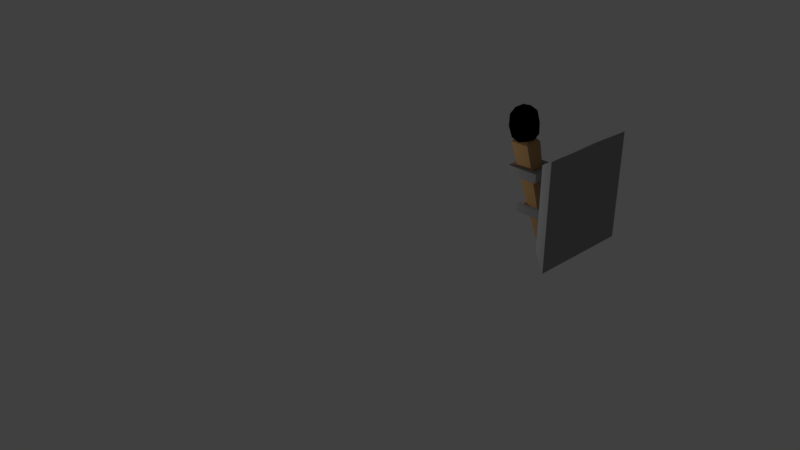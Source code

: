 # Source: Torch_try_1.blend  (saved by Blender 2.78.0; exported with 4.5.12 LTS)
import bpy
from mathutils import Matrix  # noqa: F401  (used for matrix-valued properties, if any)

bpy.ops.wm.read_factory_settings(use_empty=True)
scene = bpy.context.scene
scene.name = 'Scene'

# ---- collections
col_collection_1 = bpy.data.collections.new('Collection 1'); scene.collection.children.link(col_collection_1)

# ---- materials (node trees are filled in below, after node groups)
mat_smoke_domain_material_001 = bpy.data.materials.new('Smoke Domain Material.001')
mat_smoke_domain_material_001.alpha_threshold = 0.0
mat_smoke_domain_material_001.use_transparent_shadow = False
mat_smoke_domain_material_001.roughness = 0.5
mat_black = bpy.data.materials.new('black')
mat_black.alpha_threshold = 0.0
mat_black.use_transparent_shadow = False
mat_black.diffuse_color = (0.0, 0.0, 0.0, 1.0)
mat_black.roughness = 0.5
mat_metal = bpy.data.materials.new('metal')
mat_metal.alpha_threshold = 0.0
mat_metal.use_transparent_shadow = False
mat_metal.diffuse_color = (0.2957, 0.2957, 0.2957, 1.0)
mat_metal.roughness = 0.5
mat_wood = bpy.data.materials.new('Wood')
mat_wood.alpha_threshold = 0.0
mat_wood.use_transparent_shadow = False
mat_wood.diffuse_color = (0.4672, 0.2714, 0.1164, 1.0)
mat_wood.roughness = 0.5

# ---- material node trees

# ---- world
world_world = bpy.data.worlds.new('World'); scene.world = world_world
world_world.color = (0.05088, 0.05088, 0.05088)
world_world.use_sun_shadow = False
world_world.sun_shadow_jitter_overblur = 0.0
world_world.cycles.sampling_method = 'MANUAL'

# ---- cameras
cam_camera = bpy.data.cameras.new('Camera')
cam_camera.clip_end = 100.0
cam_camera.lens = 35.0
cam_camera.sensor_width = 32.0
cam_camera.sensor_height = 18.0
cam_camera.ortho_scale = 7.314
cam_camera.dof.focus_distance = 0.0
cam_camera.dof.aperture_fstop = 128.0

# ---- lights
light_lamp = bpy.data.lights.new('Lamp', 'POINT')
light_lamp.transmission_factor = 0.0
light_lamp.cutoff_distance = 30.0
light_lamp.energy = 100.0
light_lamp.shadow_buffer_clip_start = 1.001
light_lamp.shadow_soft_size = 0.1
light_lamp.shadow_maximum_resolution = 0.006
light_lamp.use_absolute_resolution = True

# ---- meshes
me_icosphere = bpy.data.meshes.new('Icosphere')
me_icosphere.from_pydata([(0.0, 0.0, -1.0), (0.7236, -0.5257, -0.4472), (-0.2764, -0.8506, -0.4472), (-0.8944, 0.0, -0.4472), (-0.2764, 0.8506, -0.4472), (0.7236, 0.5257, -0.4472), (0.2764, -0.8506, 0.4472), (-0.7236, -0.5257, 0.4472), (-0.7236, 0.5257, 0.4472), (0.2764, 0.8506, 0.4472), (0.8944, 0.0, 0.4472), (0.0, 0.0, 1.0), (-0.1625, -0.5, -0.8507), (0.4253, -0.309, -0.8507), (0.2629, -0.809, -0.5257), (0.8506, 0.0, -0.5257), (0.4253, 0.309, -0.8507), (-0.5257, 0.0, -0.8507), (-0.6882, -0.5, -0.5257), (-0.1625, 0.5, -0.8507), (-0.6882, 0.5, -0.5257), (0.2629, 0.809, -0.5257), (0.9511, -0.309, 0.0), (0.9511, 0.309, 0.0), (0.0, -1.0, 0.0), (0.5878, -0.809, 0.0), (-0.9511, -0.309, 0.0), (-0.5878, -0.809, 0.0), (-0.5878, 0.809, 0.0), (-0.9511, 0.309, 0.0), (0.5878, 0.809, 0.0), (0.0, 1.0, 0.0), (0.6882, -0.5, 0.5257), (-0.2629, -0.809, 0.5257), (-0.8506, 0.0, 0.5257), (-0.2629, 0.809, 0.5257), (0.6882, 0.5, 0.5257), (0.1625, -0.5, 0.8507), (0.5257, 0.0, 0.8507), (-0.4253, -0.309, 0.8507), (-0.4253, 0.309, 0.8507), (0.1625, 0.5, 0.8507)], [], [(0, 13, 12), (1, 13, 15), (0, 12, 17), (0, 17, 19), (0, 19, 16), (1, 15, 22), (2, 14, 24), (3, 18, 26), (4, 20, 28), (5, 21, 30), (1, 22, 25), (2, 24, 27), (3, 26, 29), (4, 28, 31), (5, 30, 23), (6, 32, 37), (7, 33, 39), (8, 34, 40), (9, 35, 41), (10, 36, 38), (38, 41, 11), (38, 36, 41), (36, 9, 41), (41, 40, 11), (41, 35, 40), (35, 8, 40), (40, 39, 11), (40, 34, 39), (34, 7, 39), (39, 37, 11), (39, 33, 37), (33, 6, 37), (37, 38, 11), (37, 32, 38), (32, 10, 38), (23, 36, 10), (23, 30, 36), (30, 9, 36), (31, 35, 9), (31, 28, 35), (28, 8, 35), (29, 34, 8), (29, 26, 34), (26, 7, 34), (27, 33, 7), (27, 24, 33), (24, 6, 33), (25, 32, 6), (25, 22, 32), (22, 10, 32), (30, 31, 9), (30, 21, 31), (21, 4, 31), (28, 29, 8), (28, 20, 29), (20, 3, 29), (26, 27, 7), (26, 18, 27), (18, 2, 27), (24, 25, 6), (24, 14, 25), (14, 1, 25), (22, 23, 10), (22, 15, 23), (15, 5, 23), (16, 21, 5), (16, 19, 21), (19, 4, 21), (19, 20, 4), (19, 17, 20), (17, 3, 20), (17, 18, 3), (17, 12, 18), (12, 2, 18), (15, 16, 5), (15, 13, 16), (13, 0, 16), (12, 14, 2), (12, 13, 14), (13, 1, 14)])
me_icosphere.use_remesh_preserve_volume = False
me_icosphere.use_remesh_preserve_attributes = False
me_icosphere.use_mirror_vertex_groups = False
me_icosphere.update()
me_cube_003 = bpy.data.meshes.new('Cube.003')
me_cube_003.from_pydata([(-1.0, -1.0, -1.0), (-1.0, -1.0, 1.0), (-1.0, 1.0, -1.0), (-1.0, 1.0, 1.0), (1.0, -1.0, -1.0), (1.0, -1.0, 1.0), (1.0, 1.0, -1.0), (1.0, 1.0, 1.0)], [], [(0, 1, 3, 2), (2, 3, 7, 6), (6, 7, 5, 4), (4, 5, 1, 0), (2, 6, 4, 0), (7, 3, 1, 5)])
me_cube_003.materials.append(mat_smoke_domain_material_001)
me_cube_003.use_remesh_preserve_volume = False
me_cube_003.use_remesh_preserve_attributes = False
me_cube_003.use_mirror_vertex_groups = False
me_cube_003.update()
me_cylinder = bpy.data.meshes.new('Cylinder')
me_cylinder.from_pydata([(-0.36, 0.1378, 0.03361), (-0.2942, 0.06324, 0.03189), (-0.08915, 0.3769, 0.01428), (-0.02341, 0.3023, 0.01256), (-0.3786, 0.1297, -0.3276), (-0.3129, 0.05514, -0.3293), (-0.1078, 0.3689, -0.3469), (-0.04204, 0.2942, -0.3487), (-0.2505, 0.1033, -0.0341), (-0.0736, 0.2595, -0.04673), (-0.08577, 0.2542, -0.2827), (-0.2627, 0.09801, -0.27), (-0.1491, 0.3285, -0.05487), (-0.3103, 0.1862, -0.04336), (-0.1602, 0.3237, -0.2699), (-0.3214, 0.1813, -0.2584), (0.01043, -0.1088, -0.2354), (0.09144, -0.2007, -0.2375), (0.1204, -0.01165, -0.2433), (0.2015, -0.1036, -0.2454), (-0.01161, -0.1184, -0.6626), (0.0694, -0.2103, -0.6647), (0.09841, -0.02122, -0.6704), (0.1794, -0.1132, -0.6725), (0.9851, -0.08603, -0.8988), (0.03817, 0.9885, -0.874), (-0.08721, -1.033, -0.8223), (-1.034, 0.04182, -0.7975), (0.7896, -0.06771, -0.657), (0.03723, 0.7861, -0.6373), (-0.06239, -0.8199, -0.5962), (-0.8148, 0.03387, -0.5765), (-0.1362, 0.2244, -0.6981), (-0.1816, 0.2759, -0.697), (-0.227, 0.1442, -0.6917), (-0.2724, 0.1957, -0.6905), (-0.1175, 0.2325, -0.3359), (-0.1629, 0.284, -0.3347), (-0.2083, 0.1523, -0.3294), (-0.2537, 0.2038, -0.3282), (0.342, -0.3669, 0.07846), (0.3675, -0.5445, -0.02488), (0.302, -0.5475, 0.1715), (0.4014, -0.3978, 0.2744), (0.5283, -0.3023, 0.1416), (0.5073, -0.393, -0.04339), (0.5142, -0.7578, 0.1171), (0.5351, -0.6672, 0.302), (0.675, -0.5157, 0.2835), (0.7405, -0.5127, 0.08715), (0.6411, -0.6623, -0.01571), (0.7005, -0.6932, 0.1802), (0.2933, -0.4508, 0.1251), (0.3318, -0.449, 0.009664), (0.3083, -0.5551, 0.06435), (0.429, -0.4643, -0.06196), (0.414, -0.36, -0.001216), (0.3517, -0.3628, 0.1856), (0.3282, -0.4689, 0.2402), (0.4263, -0.3067, 0.1075), (0.4613, -0.3248, 0.2226), (0.5235, -0.322, 0.03587), (0.4997, -0.6101, -0.04061), (0.5819, -0.5211, -0.05149), (0.3866, -0.668, 0.1529), (0.4251, -0.6663, 0.03745), (0.4948, -0.5692, 0.3211), (0.3989, -0.6147, 0.2616), (0.6142, -0.3816, 0.2331), (0.577, -0.4802, 0.3102), (0.6403, -0.4331, 0.008968), (0.6527, -0.3799, 0.1177), (0.5812, -0.7353, 0.03601), (0.519, -0.7381, 0.2228), (0.6135, -0.5958, 0.3206), (0.7342, -0.505, 0.1943), (0.7143, -0.5912, 0.01841), (0.6161, -0.7534, 0.1512), (0.6907, -0.6973, 0.0731), (0.6285, -0.7002, 0.2599), (0.7107, -0.6111, 0.249), (0.7492, -0.6094, 0.1336), (0.6142, -0.3816, 0.2331), (0.577, -0.4802, 0.3102), (-0.04234, -0.1902, 0.2042), (0.03727, -0.2805, 0.2021), (0.2856, 0.09933, 0.1808), (0.3652, 0.008985, 0.1787), (-0.06491, -0.2, -0.2332), (0.0147, -0.2904, -0.2353), (0.263, 0.08952, -0.2566), (0.3427, -0.0008182, -0.2587), (0.09023, -0.232, 0.1222), (0.3044, -0.04292, 0.1069), (0.2897, -0.04933, -0.1788), (0.07549, -0.2384, -0.1635), (0.213, 0.04066, 0.09708), (0.01778, -0.1317, 0.111), (0.1996, 0.03482, -0.1633), (0.004343, -0.1375, -0.1494), (-0.6001, 0.5297, -0.2816), (0.2882, -0.4399, 0.2348), (-0.5351, 0.5871, -0.2862), (0.4795, -0.2709, 0.2212), (-0.6046, 0.5278, -0.3683), (0.275, -0.4456, -0.02042), (-0.5396, 0.5852, -0.373), (0.4664, -0.2766, -0.03408), (0.3394, -0.4489, 0.198), (0.4793, -0.3253, 0.188), (0.4697, -0.3295, 0.001307), (0.3297, -0.4531, 0.0113)], [], [(0, 1, 3, 2), (2, 3, 7, 6), (6, 7, 5, 4), (4, 5, 1, 0), (4, 0, 13, 15), (5, 7, 10, 11), (10, 14, 15, 11), (3, 1, 8, 9), (1, 5, 11, 8), (7, 3, 9, 10), (2, 6, 14, 12), (0, 2, 12, 13), (6, 4, 15, 14), (11, 15, 13, 8), (8, 13, 12, 9), (9, 12, 14, 10), (16, 17, 19, 18), (18, 19, 23, 22), (22, 23, 21, 20), (20, 21, 17, 16), (18, 22, 20, 16), (23, 19, 17, 21), (24, 28, 30, 26), (29, 25, 27, 31), (27, 26, 30, 31), (25, 24, 26, 27), (29, 28, 24, 25), (31, 30, 28, 29), (32, 33, 35, 34), (34, 35, 39, 38), (38, 39, 37, 36), (36, 37, 33, 32), (34, 38, 36, 32), (39, 35, 33, 37), (40, 53, 52), (41, 53, 55), (40, 52, 57), (40, 57, 59), (40, 59, 56), (41, 55, 62), (42, 54, 64), (43, 58, 66), (44, 60, 68), (45, 61, 70), (41, 62, 65), (42, 64, 67), (43, 66, 69), (44, 68, 71), (45, 70, 63), (46, 72, 77), (47, 73, 79), (48, 74, 80), (49, 75, 81), (50, 76, 78), (78, 81, 51), (78, 76, 81), (76, 49, 81), (81, 80, 51), (81, 75, 80), (75, 48, 80), (80, 79, 51), (80, 74, 79), (74, 47, 79), (79, 77, 51), (79, 73, 77), (73, 46, 77), (77, 78, 51), (77, 72, 78), (72, 50, 78), (63, 76, 50), (63, 70, 76), (70, 49, 76), (71, 75, 49), (71, 68, 75), (68, 48, 75), (69, 74, 48), (69, 66, 74), (66, 47, 74), (67, 73, 47), (67, 64, 73), (64, 46, 73), (65, 72, 46), (65, 62, 72), (62, 50, 72), (70, 71, 49), (70, 61, 71), (61, 44, 71), (68, 69, 48), (68, 60, 69), (60, 43, 69), (66, 67, 47), (66, 58, 67), (58, 42, 67), (64, 65, 46), (64, 54, 65), (54, 41, 65), (62, 63, 50), (62, 55, 63), (55, 45, 63), (56, 61, 45), (56, 59, 61), (59, 44, 61), (59, 60, 44), (59, 57, 60), (57, 43, 60), (57, 58, 43), (57, 52, 58), (52, 42, 58), (55, 56, 45), (55, 53, 56), (53, 40, 56), (52, 54, 42), (52, 53, 54), (53, 41, 54), (68, 69, 83, 82), (84, 85, 87, 86), (86, 87, 91, 90), (90, 91, 89, 88), (88, 89, 85, 84), (88, 84, 97, 99), (89, 91, 94, 95), (94, 98, 99, 95), (87, 85, 92, 93), (85, 89, 95, 92), (91, 87, 93, 94), (86, 90, 98, 96), (84, 86, 96, 97), (90, 88, 99, 98), (95, 99, 97, 92), (92, 97, 96, 93), (93, 96, 98, 94), (100, 101, 103, 102), (102, 103, 107, 106), (106, 107, 105, 104), (104, 105, 101, 100), (102, 106, 104, 100), (103, 101, 108, 109), (110, 109, 108, 111), (101, 105, 111, 108), (107, 103, 109, 110), (105, 107, 110, 111)])
me_cylinder.polygons.foreach_set('material_index', [1, 1, 1, 1, 1, 1, 1, 1, 1, 1, 1, 1, 1, 1, 1, 1, 0, 1, 0, 0, 0, 1, 1, 1, 1, 1, 1, 1, 0, 0, 0, 0, 1, 0, 0, 0, 0, 0, 0, 0, 0, 0, 0, 0, 0, 0, 0, 0, 0, 0, 0, 0, 0, 0, 0, 0, 0, 0, 0, 0, 0, 0, 0, 0, 0, 0, 0, 0, 0, 0, 0, 0, 0, 0, 0, 0, 0, 0, 0, 0, 0, 0, 0, 0, 0, 0, 0, 0, 0, 0, 0, 0, 0, 0, 0, 0, 0, 0, 0, 0, 0, 0, 0, 0, 0, 0, 0, 0, 0, 0, 0, 0, 0, 0, 0, 1, 1, 1, 1, 1, 1, 1, 1, 1, 1, 1, 1, 1, 1, 1, 1, 2, 2, 2, 2, 2, 2, 2, 2, 2, 2])
_uv = me_cylinder.uv_layers.new(name='UVMap')
_uv.uv.foreach_set('vector', [0.0, 0.0, 0.0, 0.0, 0.0, 0.0, 0.0, 0.0, 0.0, 0.0, 0.0, 0.0, 0.0, 0.0, 0.0, 0.0, 0.0, 0.0, 0.0, 0.0, 0.0, 0.0, 0.0, 0.0, 0.0, 0.0, 0.0, 0.0, 0.0, 0.0, 0.0, 0.0, 0.0, 0.0, 0.0, 0.0, 0.0, 0.0, 0.0, 0.0, 0.0, 0.0, 0.0, 0.0, 0.0, 0.0, 0.0, 0.0, 0.0, 0.0, 0.0, 0.0, 0.0, 0.0, 0.0, 0.0, 0.0, 0.0, 0.0, 0.0, 0.0, 0.0, 0.0, 0.0, 0.0, 0.0, 0.0, 0.0, 0.0, 0.0, 0.0, 0.0, 0.0, 0.0, 0.0, 0.0, 0.0, 0.0, 0.0, 0.0, 0.0, 0.0, 0.0, 0.0, 0.0, 0.0, 0.0, 0.0, 0.0, 0.0, 0.0, 0.0, 0.0, 0.0, 0.0, 0.0, 0.0, 0.0, 0.0, 0.0, 0.0, 0.0, 0.0, 0.0, 0.0, 0.0, 0.0, 0.0, 0.0, 0.0, 0.0, 0.0, 0.0, 0.0, 0.0, 0.0, 0.0, 0.0, 0.0, 0.0, 0.0, 0.0, 0.0, 0.0, 0.0, 0.0, 0.0, 0.0, 0.1317, 0.7914, 0.1738, 0.7909, 0.1738, 0.844, 0.1317, 0.8445, 0.0878, 0.6682, 0.04418, 0.6674, 0.04418, 0.5135, 0.0878, 0.5143, 0.4265, 0.8425, 0.3835, 0.842, 0.3835, 0.7889, 0.4265, 0.7894, 0.0, 0.5137, 0.04418, 0.5135, 0.04418, 0.6677, 0.0, 0.668, 0.5002, 0.6339, 0.5002, 0.484, 0.5533, 0.4843, 0.5533, 0.6342, 0.5918, 0.5254, 0.5918, 0.3731, 0.6368, 0.3782, 0.6368, 0.5305, 0.0, 0.0, 0.0, 0.0, 0.0, 0.0, 0.0, 0.0, 0.0, 0.0, 0.0, 0.0, 0.0, 0.0, 0.0, 0.0, 0.0, 0.0, 0.0, 0.0, 0.0, 0.0, 0.0, 0.0, 0.0, 0.0, 0.0, 0.0, 0.0, 0.0, 0.0, 0.0, 0.0, 0.0, 0.0, 0.0, 0.0, 0.0, 0.0, 0.0, 0.0, 0.0, 0.0, 0.0, 0.0, 0.0, 0.0, 0.0, 0.9611, 0.6994, 0.9848, 0.6992, 0.9848, 0.743, 0.9611, 0.7433, 0.0878, 0.6408, 0.1123, 0.6413, 0.1123, 0.7718, 0.0878, 0.7713, 0.9611, 0.655, 0.9852, 0.6553, 0.9852, 0.6992, 0.9611, 0.6989, 0.5533, 0.6175, 0.5781, 0.6173, 0.5781, 0.7481, 0.5533, 0.7483, 0.1317, 0.5137, 0.1317, 0.6408, 0.0878, 0.6406, 0.0878, 0.5135, 0.5905, 0.4882, 0.5905, 0.6173, 0.5533, 0.6131, 0.5533, 0.484, 0.03756, 0.9543, 0.06682, 0.9321, 0.06682, 0.9761, 0.9936, 0.3258, 0.9936, 0.3593, 0.9644, 0.3489, 0.0, 0.9527, 0.02979, 0.9316, 0.02979, 0.9755, 0.8241, 0.9654, 0.7887, 0.9531, 0.8241, 0.9272, 0.7395, 0.9638, 0.7034, 0.9512, 0.7395, 0.926, 0.901, 0.3333, 0.9329, 0.3142, 0.9329, 0.3731, 0.7875, 0.8805, 0.7495, 0.8721, 0.7875, 0.8268, 0.0362, 0.7405, 0.0, 0.7344, 0.0362, 0.668, 0.6643, 0.9017, 0.695, 0.8973, 0.695, 0.9436, 0.4129, 0.9154, 0.4367, 0.8918, 0.4367, 0.9491, 0.3638, 0.9379, 0.3322, 0.8977, 0.3638, 0.8854, 0.17, 0.8963, 0.1317, 0.8588, 0.17, 0.8445, 0.748, 0.6968, 0.748, 0.7693, 0.7066, 0.7546, 0.8971, 0.3731, 0.857, 0.3399, 0.8971, 0.3248, 0.7663, 0.8805, 0.7866, 0.9293, 0.7495, 0.9293, 0.8684, 0.9695, 0.8343, 0.9534, 0.8684, 0.9312, 0.4129, 0.9789, 0.3786, 0.9789, 0.4046, 0.9436, 0.9944, 0.1031, 0.9657, 0.07892, 0.9944, 0.07105, 0.6558, 0.9366, 0.6558, 0.9755, 0.6228, 0.9512, 0.9611, 0.7794, 0.9686, 0.7433, 0.9895, 0.7794, 0.437, 0.9491, 0.437, 0.9866, 0.4129, 0.9789, 0.6851, 0.7254, 0.7063, 0.6971, 0.7063, 0.7401, 0.3136, 0.9801, 0.2831, 0.9801, 0.2894, 0.9446, 0.1317, 0.6408, 0.1317, 0.6837, 0.1123, 0.6564, 0.1077, 0.9292, 0.1231, 0.9672, 0.0878, 0.9672, 0.6967, 0.9436, 0.6967, 0.9778, 0.6643, 0.9577, 0.5758, 0.9565, 0.5758, 0.9914, 0.5462, 0.9664, 0.9933, 0.3258, 0.9644, 0.2932, 0.9933, 0.291, 0.7034, 0.9868, 0.734, 0.9638, 0.734, 0.9949, 0.2311, 0.9525, 0.2673, 0.9298, 0.2673, 0.9662, 0.2311, 0.9091, 0.2685, 0.8862, 0.2685, 0.9298, 0.5462, 0.9324, 0.5824, 0.9182, 0.5824, 0.9565, 0.9111, 0.9771, 0.877, 0.9583, 0.9111, 0.9407, 0.1674, 0.8963, 0.1674, 0.9371, 0.1317, 0.9117, 0.9907, 0.03616, 0.9941, 0.07105, 0.9657, 0.07105, 0.3183, 0.9006, 0.2831, 0.8542, 0.3183, 0.8437, 0.03634, 0.875, 0.0, 0.8674, 0.03634, 0.8167, 0.6643, 0.8327, 0.6395, 0.7877, 0.6643, 0.7698, 0.8716, 0.8325, 0.8343, 0.7847, 0.8716, 0.7738, 0.3238, 0.7945, 0.2831, 0.7812, 0.3238, 0.7339, 0.8998, 0.7738, 0.9058, 0.8295, 0.8716, 0.8295, 0.9396, 0.9407, 0.9396, 0.9839, 0.9111, 0.9596, 0.03756, 0.9114, 0.07551, 0.8892, 0.07551, 0.9321, 0.1612, 0.98, 0.1317, 0.9614, 0.1612, 0.9371, 0.4945, 0.8827, 0.4945, 0.9461, 0.4709, 0.9233, 0.8281, 0.725, 0.8685, 0.7188, 0.8685, 0.7738, 0.6829, 0.8455, 0.7026, 0.8973, 0.6643, 0.8973, 0.6073, 0.8894, 0.6228, 0.9412, 0.5918, 0.9412, 0.877, 0.8406, 0.9099, 0.8325, 0.9099, 0.8913, 0.7377, 0.8707, 0.7377, 0.926, 0.7034, 0.9185, 0.07769, 0.8892, 0.03756, 0.8806, 0.07769, 0.8379, 0.3835, 0.8918, 0.4127, 0.8425, 0.4245, 0.8918, 0.8343, 0.8956, 0.8703, 0.8828, 0.8703, 0.9312, 0.6643, 0.8889, 0.6387, 0.8553, 0.6643, 0.8327, 0.0, 0.789, 0.03191, 0.7405, 0.03191, 0.8167, 0.7825, 0.7738, 0.7495, 0.7606, 0.7825, 0.6976, 0.939, 0.3219, 0.9644, 0.291, 0.9644, 0.3458, 0.6949, 0.7698, 0.6949, 0.8455, 0.6643, 0.7958, 0.3835, 0.8936, 0.4129, 0.8918, 0.4129, 0.9436, 0.877, 0.8828, 0.8343, 0.8828, 0.8539, 0.8325, 0.7942, 0.8173, 0.8343, 0.7738, 0.8343, 0.8323, 0.4371, 0.8879, 0.4709, 0.8827, 0.4709, 0.9355, 0.1822, 0.8078, 0.222, 0.7892, 0.222, 0.8461, 0.591, 0.7638, 0.591, 0.8227, 0.5504, 0.7805, 0.9017, 0.7738, 0.8685, 0.7548, 0.9017, 0.7152, 0.9657, 0.03616, 0.981, 0.0, 0.9932, 0.03616, 0.3151, 0.9006, 0.3151, 0.9446, 0.2831, 0.9233, 0.9897, 0.8487, 0.9611, 0.8487, 0.9757, 0.8129, 0.9611, 0.8758, 0.9873, 0.8487, 0.9873, 0.8874, 0.5002, 0.9431, 0.5355, 0.917, 0.5355, 0.9563, 0.5304, 0.9915, 0.5002, 0.9915, 0.5054, 0.9563, 0.9455, 0.9752, 0.975, 0.9447, 0.975, 0.9815, 0.4664, 0.9355, 0.4664, 0.9794, 0.4371, 0.9556, 0.9878, 0.8874, 0.9906, 0.9217, 0.9611, 0.9217, 0.9917, 0.7794, 0.9917, 0.8129, 0.9611, 0.8025, 0.2165, 0.9309, 0.2165, 0.9693, 0.1822, 0.942, 0.7495, 0.9407, 0.7844, 0.9293, 0.7844, 0.9672, 0.5916, 0.9656, 0.6228, 0.9412, 0.6228, 0.9801, 0.3322, 0.9646, 0.3671, 0.9379, 0.3671, 0.9734, 0.4987, 0.9461, 0.4987, 0.9835, 0.4709, 0.9634, 0.0, 0.0, 0.0, 0.0, 0.0, 0.0, 0.0, 0.0, 0.0, 0.0, 0.0, 0.0, 0.0, 0.0, 0.0, 0.0, 0.0, 0.0, 0.0, 0.0, 0.0, 0.0, 0.0, 0.0, 0.0, 0.0, 0.0, 0.0, 0.0, 0.0, 0.0, 0.0, 0.0, 0.0, 0.0, 0.0, 0.0, 0.0, 0.0, 0.0, 0.0, 0.0, 0.0, 0.0, 0.0, 0.0, 0.0, 0.0, 0.0, 0.0, 0.0, 0.0, 0.0, 0.0, 0.0, 0.0, 0.0, 0.0, 0.0, 0.0, 0.0, 0.0, 0.0, 0.0, 0.0, 0.0, 0.0, 0.0, 0.0, 0.0, 0.0, 0.0, 0.0, 0.0, 0.0, 0.0, 0.0, 0.0, 0.0, 0.0, 0.0, 0.0, 0.0, 0.0, 0.0, 0.0, 0.0, 0.0, 0.0, 0.0, 0.0, 0.0, 0.0, 0.0, 0.0, 0.0, 0.0, 0.0, 0.0, 0.0, 0.0, 0.0, 0.0, 0.0, 0.0, 0.0, 0.0, 0.0, 0.0, 0.0, 0.0, 0.0, 0.0, 0.0, 0.0, 0.0, 0.0, 0.0, 0.0, 0.0, 0.0, 0.0, 0.0, 0.0, 0.0, 0.0, 0.0, 0.0, 0.0, 0.0, 0.0, 0.0, 0.0, 0.0, 0.0, 0.0, 0.0, 0.0, 0.0, 0.0, 0.0, 0.0, 0.0, 0.0, 0.0, 0.0, 0.0, 0.0, 0.0, 0.0, 0.0, 0.0, 0.0, 0.0, 0.0, 0.0, 0.0, 0.0, 0.0, 0.0, 0.0, 0.0, 0.0, 0.0, 0.0, 0.0, 0.0, 0.0, 0.0, 0.0, 0.0, 0.0, 0.0, 0.0, 0.0, 0.0, 0.0, 0.0, 0.0, 0.0, 0.0, 0.0, 0.0, 0.0, 0.0, 0.0, 0.0, 0.0, 0.0, 0.0, 0.0, 0.0, 0.0, 0.0, 0.0, 0.0, 0.0, 0.0, 0.0, 0.0, 0.0, 0.0, 0.0, 0.0, 0.0, 0.0, 0.0, 0.0, 0.0, 0.0, 0.0, 0.0, 0.0, 0.0, 0.0, 0.0])
me_cylinder.materials.append(mat_black)
me_cylinder.materials.append(mat_metal)
me_cylinder.materials.append(mat_wood)
me_cylinder.use_remesh_preserve_volume = False
me_cylinder.use_remesh_preserve_attributes = False
me_cylinder.use_mirror_vertex_groups = False
me_cylinder.update()

# ---- objects
ob_icosphere = bpy.data.objects.new('Icosphere', me_icosphere)
ob_smoke_domain = bpy.data.objects.new('Smoke Domain', me_cube_003)
ob_cylinder = bpy.data.objects.new('Cylinder', me_cylinder)
ob_lamp = bpy.data.objects.new('Lamp', light_lamp)
ob_camera = bpy.data.objects.new('Camera', cam_camera)

# ---- transforms, parenting, visibility, modifiers, constraints
ob_icosphere.location = (1.057, 1.667, 1.643)
ob_icosphere.scale = (-0.1031, -0.1031, -0.1031)
ob_icosphere.display_type = 'WIRE'
ob_icosphere.lineart.crease_threshold = 0.0
_m = ob_icosphere.modifiers.new('Fluid', 'FLUID')
_m.fluid_type = 'FLOW'
ob_smoke_domain.location = (1.172, 1.658, 2.619)
ob_smoke_domain.scale = (0.7336, 0.7401, 1.349)
ob_smoke_domain.display_type = 'WIRE'
ob_smoke_domain.lineart.crease_threshold = 0.0
_m = ob_smoke_domain.modifiers.new('Fluid', 'FLUID')
_m.fluid_type = 'DOMAIN'
ob_cylinder.location = (1.206, 1.635, 0.8917)
ob_cylinder.rotation_euler = (4.689, -0.7222, 1.64)
ob_cylinder.lineart.crease_threshold = 0.0
ob_lamp.location = (-0.9821, 1.005, 1.026)
ob_lamp.rotation_euler = (0.6503, 0.05522, 1.866)
ob_lamp.lock_rotations_4d = False
ob_lamp.empty_display_type = 'ARROWS'
ob_lamp.color = (0.0, 0.0, 0.0, 0.0)
ob_lamp.lineart.crease_threshold = 0.0
ob_camera.location = (7.481, -6.508, 5.344)
ob_camera.rotation_euler = (1.109, 0.0, 0.8149)
ob_camera.lock_rotations_4d = False
ob_camera.empty_display_type = 'ARROWS'
ob_camera.color = (0.0, 0.0, 0.0, 0.0)
ob_camera.display_type = 'WIRE'
ob_camera.lineart.crease_threshold = 0.0

# ---- collection membership
col_collection_1.objects.link(ob_icosphere)
col_collection_1.objects.link(ob_smoke_domain)
col_collection_1.objects.link(ob_cylinder)
col_collection_1.objects.link(ob_lamp)
col_collection_1.objects.link(ob_camera)

# ---- scene / render settings (as saved in the file)
scene.camera = ob_camera
scene.frame_start = 1; scene.frame_end = 250; scene.frame_set(5)
scene.render.engine = 'BLENDER_EEVEE_NEXT'
scene.render.resolution_percentage = 50
scene.render.dither_intensity = 0.0
scene.cycles.use_denoising = False
scene.cycles.samples = 128
scene.cycles.sampling_pattern = 'TABULATED_SOBOL'
scene.cycles.light_sampling_threshold = 0.0
scene.cycles.use_adaptive_sampling = False
scene.cycles.use_light_tree = False
scene.cycles.blur_glossy = 0.0
scene.cycles.sample_clamp_indirect = 0.0
scene.view_settings.view_transform = 'Standard'
bpy.context.view_layer.update()
